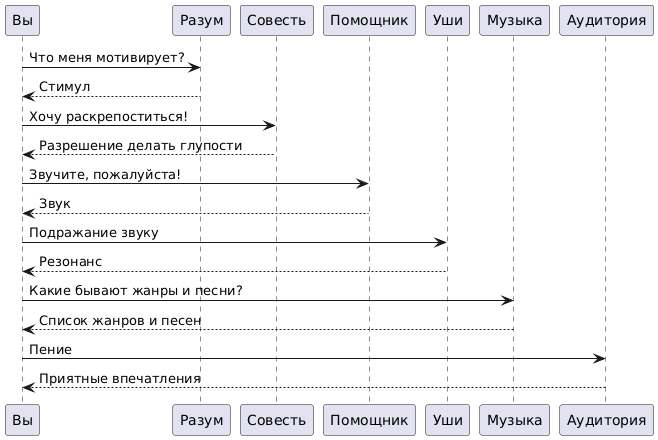

The diagram above was rendered by PlantUML. Its source (embedded in the PNG):
@startuml
Вы -> Разум : Что меня мотивирует? 
Разум --> Вы : Стимул
Вы -> Совесть : Хочу раскрепоститься!
Совесть --> Вы : Разрешение делать глупости
Вы -> Помощник : Звучите, пожалуйста!
Помощник --> Вы : Звук
Вы -> Уши : Подражание звуку
Уши --> Вы : Резонанс
Вы -> Музыка : Какие бывают жанры и песни?
Музыка --> Вы : Список жанров и песен
Вы -> Аудитория : Пение
Аудитория --> Вы : Приятные впечатления
@enduml